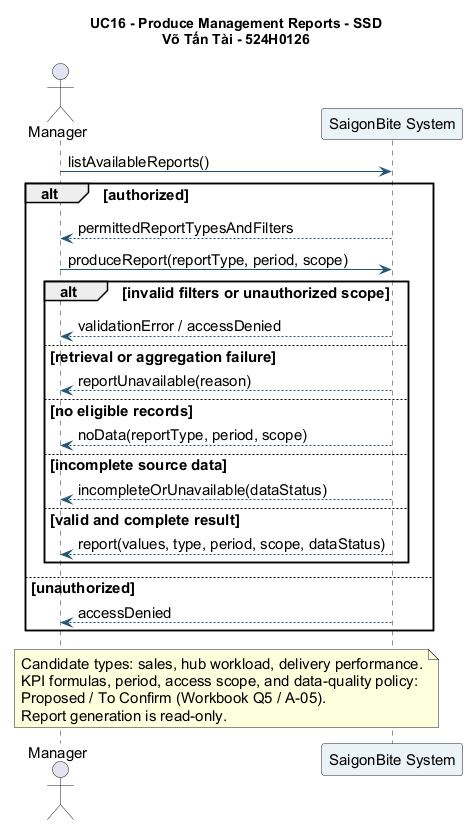

The diagram above was rendered by PlantUML. Its source (embedded in the PNG):
@startuml
skinparam backgroundColor #FFFFFF
skinparam defaultFontName Arial
skinparam defaultFontSize 15
skinparam shadowing false
skinparam ArrowColor #235573
skinparam sequenceParticipantBackgroundColor #EAF4F8
title UC16 - Produce Management Reports - SSD\nVõ Tấn Tài - 524H0126
actor Manager
participant "SaigonBite System" as System

Manager -> System: listAvailableReports()
alt authorized
  System --> Manager: permittedReportTypesAndFilters
  Manager -> System: produceReport(reportType, period, scope)
  alt invalid filters or unauthorized scope
    System --> Manager: validationError / accessDenied
  else retrieval or aggregation failure
    System --> Manager: reportUnavailable(reason)
  else no eligible records
    System --> Manager: noData(reportType, period, scope)
  else incomplete source data
    System --> Manager: incompleteOrUnavailable(dataStatus)
  else valid and complete result
    System --> Manager: report(values, type, period, scope, dataStatus)
  end
else unauthorized
  System --> Manager: accessDenied
end

note over Manager,System
  Candidate types: sales, hub workload, delivery performance.
  KPI formulas, period, access scope, and data-quality policy:
  Proposed / To Confirm (Workbook Q5 / A-05).
  Report generation is read-only.
end note
@enduml